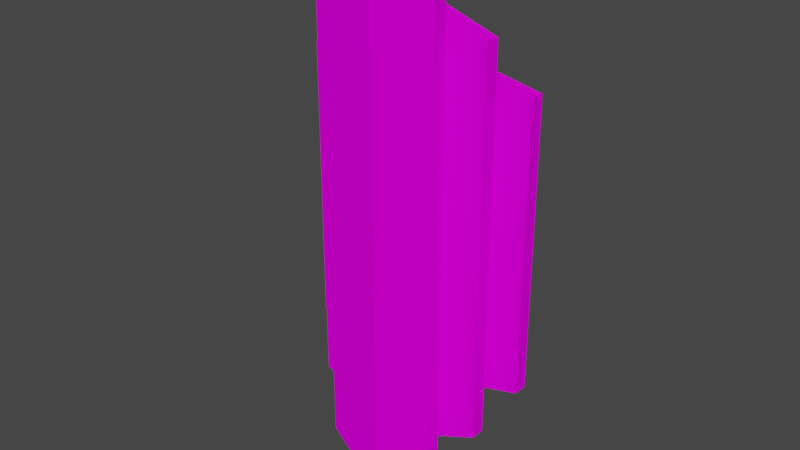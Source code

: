 # Source: Art_Deco_Fixture_1.blend  (saved by Blender 3.2.14; exported with 4.5.12 LTS)
import bpy
from mathutils import Matrix  # noqa: F401  (used for matrix-valued properties, if any)

bpy.ops.wm.read_factory_settings(use_empty=True)
scene = bpy.context.scene
scene.name = 'Scene'

# ---- collections
col_collection = bpy.data.collections.new('Collection'); scene.collection.children.link(col_collection)

# ---- images (referenced by path relative to the original .blend; pixels are not part of the script)
import os
ASSET_DIR = os.environ.get("B2B_ASSET_DIR", "")  # directory of the original .blend (textures are referenced by path, not embedded)
HERE = os.path.dirname(os.path.abspath(__file__))  # packed textures are extracted next to this script under _unpacked/

def load_image(name, relpath, width, height, colorspace="sRGB"):
    """Load a texture the original file referenced (path relative to the .blend, or extracted next to this script)."""
    p = next((c for c in (os.path.join(HERE, relpath), os.path.join(ASSET_DIR, relpath)) if relpath and os.path.exists(c)), "")
    if p:
        img = bpy.data.images.load(p, check_existing=True)
        img.name = name
    else:  # same state as the original file: an image datablock whose file is absent (Cycles renders it pink)
        img = bpy.data.images.new(name, width, height)
        img.source = "FILE"
        img.filepath = "//" + (relpath or name)
    img.colorspace_settings.name = colorspace
    return img
img_art_deco_fixture_1_texture_2___white_png = load_image('Art Deco Fixture 1 Texture 2 - White.png', 'Art Deco Fixture 1 Texture 2 - White.png', 1024, 1024, 'sRGB')

# ---- materials (node trees are filled in below, after node groups)
mat_material = bpy.data.materials.new('Material')
mat_material.alpha_threshold = 0.0
mat_material.use_transparent_shadow = False
mat_material.line_color = (0.0, 0.0, 0.0, 1.0)

# ---- material node trees
mat_material.use_nodes = True; mat_material.node_tree.nodes.clear()
_N = mat_material.node_tree.nodes; _L = mat_material.node_tree.links
n0 = _N.new('ShaderNodeOutputMaterial'); n0.name = 'Material Output'; n0.location = (300, 300)
n1 = _N.new('ShaderNodeTexImage'); n1.name = 'Image Texture'; n1.location = (-324, 212)
n1.image = img_art_deco_fixture_1_texture_2___white_png
n2 = _N.new('ShaderNodeBsdfPrincipled'); n2.name = 'Principled BSDF'; n2.location = (10, 300)
n2.distribution = 'GGX'
n2.subsurface_method = 'RANDOM_WALK_SKIN'
n2.inputs[2].default_value = 1.0
n2.inputs[3].default_value = 1.45
n2.inputs[13].default_value = 0.0
n2.inputs[27].default_value = (0.0, 0.0, 0.0, 1.0)
n2.inputs[28].default_value = 1.0
_L.new(n2.outputs[0], n0.inputs[0])
_L.new(n1.outputs[0], n2.inputs[0])
n0.is_active_output = True

# ---- world
world_world = bpy.data.worlds.new('World'); scene.world = world_world
world_world.use_nodes = True; world_world.node_tree.nodes.clear()
_N = world_world.node_tree.nodes; _L = world_world.node_tree.links
n0 = _N.new('ShaderNodeOutputWorld'); n0.name = 'World Output'; n0.location = (300, 300)
n1 = _N.new('ShaderNodeBackground'); n1.name = 'Background'; n1.location = (10, 300)
n1.inputs[0].default_value = (0.05088, 0.05088, 0.05088, 1.0)
_L.new(n1.outputs[0], n0.inputs[0])
n0.is_active_output = True
world_world.color = (0.05088, 0.05088, 0.05088)
world_world.use_sun_shadow = False
world_world.sun_shadow_jitter_overblur = 0.0

# ---- meshes
me_cube_001 = bpy.data.meshes.new('Cube.001')
me_cube_001.from_pydata([(0.09631, 0.009915, 0.2007), (0.09631, 0.009915, -0.2007), (0.09631, -0.004997, 0.2007), (0.09631, -0.004997, -0.2007), (0.0, 0.002539, -0.2384), (0.0, -0.01237, 0.2384), (0.0, -0.01237, -0.2384), (0.0, 0.002539, 0.2384), (0.0625, -0.01759, 0.25), (0.0625, -0.01759, -0.25), (0.0625, -0.0325, 0.25), (0.0625, -0.0325, -0.25), (0.0, -0.02496, -0.2969), (0.0, -0.03987, 0.2969), (0.0, -0.03987, -0.2969), (0.0, -0.02496, 0.2969), (0.1246, 0.03789, 0.1504), (0.1246, 0.03789, -0.1504), (0.1246, 0.02297, 0.1504), (0.1246, 0.02297, -0.1504), (0.0, 0.03051, -0.1787), (0.0, 0.0156, 0.1787), (0.0, 0.0156, -0.1787), (0.0, 0.03051, 0.1787), (-0.09631, 0.009915, 0.2007), (-0.09631, 0.009915, -0.2007), (-0.09631, -0.004997, 0.2007), (-0.09631, -0.004997, -0.2007), (-0.0625, -0.01759, 0.25), (-0.0625, -0.01759, -0.25), (-0.0625, -0.0325, 0.25), (-0.0625, -0.0325, -0.25), (-0.1246, 0.03789, 0.1504), (-0.1246, 0.03789, -0.1504), (-0.1246, 0.02297, 0.1504), (-0.1246, 0.02297, -0.1504)], [], [(4, 1, 3, 6), (1, 0, 2, 3), (4, 7, 0, 1), (3, 2, 5, 6), (0, 7, 5, 2), (12, 9, 11, 14), (9, 8, 10, 11), (12, 15, 8, 9), (11, 10, 13, 14), (8, 15, 13, 10), (20, 17, 19, 22), (17, 16, 18, 19), (20, 23, 16, 17), (19, 18, 21, 22), (16, 23, 21, 18), (4, 6, 27, 25), (25, 27, 26, 24), (4, 25, 24, 7), (27, 6, 5, 26), (24, 26, 5, 7), (12, 14, 31, 29), (29, 31, 30, 28), (12, 29, 28, 15), (31, 14, 13, 30), (28, 30, 13, 15), (20, 22, 35, 33), (33, 35, 34, 32), (20, 33, 32, 23), (35, 22, 21, 34), (32, 34, 21, 23)])
_uv = me_cube_001.uv_layers.new(name='UVMap')
_uv.uv.foreach_set('vector', [0.009726, 0.9938, 0.009726, 0.01005, 1.0, 0.01005, 1.0, 0.9938, 0.009726, 0.9938, 0.009726, 0.01005, 1.0, 0.01005, 1.0, 0.9938, 1.0, 0.9938, 1.0, 0.01005, 0.009726, 0.01005, 0.009726, 0.9938, 0.009726, 0.01005, 0.009726, 0.9938, 1.0, 0.9938, 1.0, 0.01005, 0.009726, 0.9938, 0.009726, 0.01005, 1.0, 0.01005, 1.0, 0.9938, 0.009726, 0.9938, 0.009726, 0.01005, 1.0, 0.01005, 1.0, 0.9938, 0.009726, 0.9938, 0.009726, 0.01005, 1.0, 0.01005, 1.0, 0.9938, 1.0, 0.01005, 1.0, 0.9938, 0.009726, 0.9938, 0.009726, 0.01005, 0.009726, 0.9938, 0.009726, 0.01005, 1.0, 0.01005, 1.0, 0.9938, 1.0, 0.01005, 1.0, 0.9938, 0.009726, 0.9938, 0.009726, 0.01005, 0.009726, 0.9938, 0.009726, 0.01005, 1.0, 0.01005, 1.0, 0.9938, 0.009726, 0.9938, 0.009726, 0.01005, 1.0, 0.01005, 1.0, 0.9938, 1.0, 0.01005, 1.0, 0.9938, 0.009726, 0.9938, 0.009726, 0.01005, 0.009726, 0.9938, 0.009726, 0.01005, 1.0, 0.01005, 1.0, 0.9938, 0.009726, 0.9938, 0.009726, 0.01005, 1.0, 0.01005, 1.0, 0.9938, 0.009726, 0.9938, 1.0, 0.9938, 1.0, 0.01005, 0.009726, 0.01005, 0.009726, 0.9938, 1.0, 0.9938, 1.0, 0.01005, 0.009726, 0.01005, 1.0, 0.9938, 0.009726, 0.9938, 0.009726, 0.01005, 1.0, 0.01005, 0.009726, 0.01005, 1.0, 0.01005, 1.0, 0.9938, 0.009726, 0.9938, 0.009726, 0.9938, 1.0, 0.9938, 1.0, 0.01005, 0.009726, 0.01005, 0.009726, 0.9938, 1.0, 0.9938, 1.0, 0.01005, 0.009726, 0.01005, 0.009726, 0.9938, 1.0, 0.9938, 1.0, 0.01005, 0.009726, 0.01005, 1.0, 0.01005, 0.009726, 0.01005, 0.009726, 0.9938, 1.0, 0.9938, 0.009726, 0.9938, 1.0, 0.9938, 1.0, 0.01005, 0.009726, 0.01005, 1.0, 0.01005, 0.009726, 0.01005, 0.009726, 0.9938, 1.0, 0.9938, 0.009726, 0.9938, 1.0, 0.9938, 1.0, 0.01005, 0.009726, 0.01005, 0.009726, 0.9938, 1.0, 0.9938, 1.0, 0.01005, 0.009726, 0.01005, 1.0, 0.01005, 0.009726, 0.01005, 0.009726, 0.9938, 1.0, 0.9938, 0.009726, 0.9938, 1.0, 0.9938, 1.0, 0.01005, 0.009726, 0.01005, 0.009726, 0.9938, 1.0, 0.9938, 1.0, 0.01005, 0.009726, 0.01005])
me_cube_001.materials.append(mat_material)
me_cube_001.use_mirror_vertex_groups = False
me_cube_001.update()

# ---- objects
ob_cube_001 = bpy.data.objects.new('Cube.001', me_cube_001)

# ---- transforms, parenting, visibility, modifiers, constraints
ob_cube_001.location = (0.0, 0.0, 0.0)
ob_cube_001.lock_rotations_4d = False
ob_cube_001.empty_display_type = 'ARROWS'
ob_cube_001.lineart.crease_threshold = 0.0

# ---- collection membership
col_collection.objects.link(ob_cube_001)

# ---- scene / render settings (as saved in the file)
scene.frame_start = 1; scene.frame_end = 250; scene.frame_set(1)
scene.render.engine = 'BLENDER_EEVEE_NEXT'
scene.cycles.sampling_pattern = 'TABULATED_SOBOL'
scene.cycles.use_light_tree = False
scene.view_settings.view_transform = 'Filmic'
bpy.context.view_layer.update()

# ---- added for rendering (the .blend has no active camera and no usable light): camera, sun
cam_auto = bpy.data.cameras.new('AutoCamera')
cam_auto.lens = 50.0
cam_auto.sensor_width = 36.0
cam_auto.clip_end = 1000.0
ob_auto_camera = bpy.data.objects.new('AutoCamera', cam_auto)
scene.collection.objects.link(ob_auto_camera)
ob_auto_camera.location = (0.600215, -0.721252, 0.480172)
ob_auto_camera.rotation_euler = (1.09748, -7.21219e-08, 0.694738)
scene.camera = ob_auto_camera
light_auto_sun = bpy.data.lights.new('AutoSun', 'SUN')
light_auto_sun.energy = 3.0
light_auto_sun.angle = 0.0523599
ob_auto_sun = bpy.data.objects.new('AutoSun', light_auto_sun)
scene.collection.objects.link(ob_auto_sun)
ob_auto_sun.rotation_euler = (0.872665, 0.174533, 0.523599)
bpy.context.view_layer.update()
